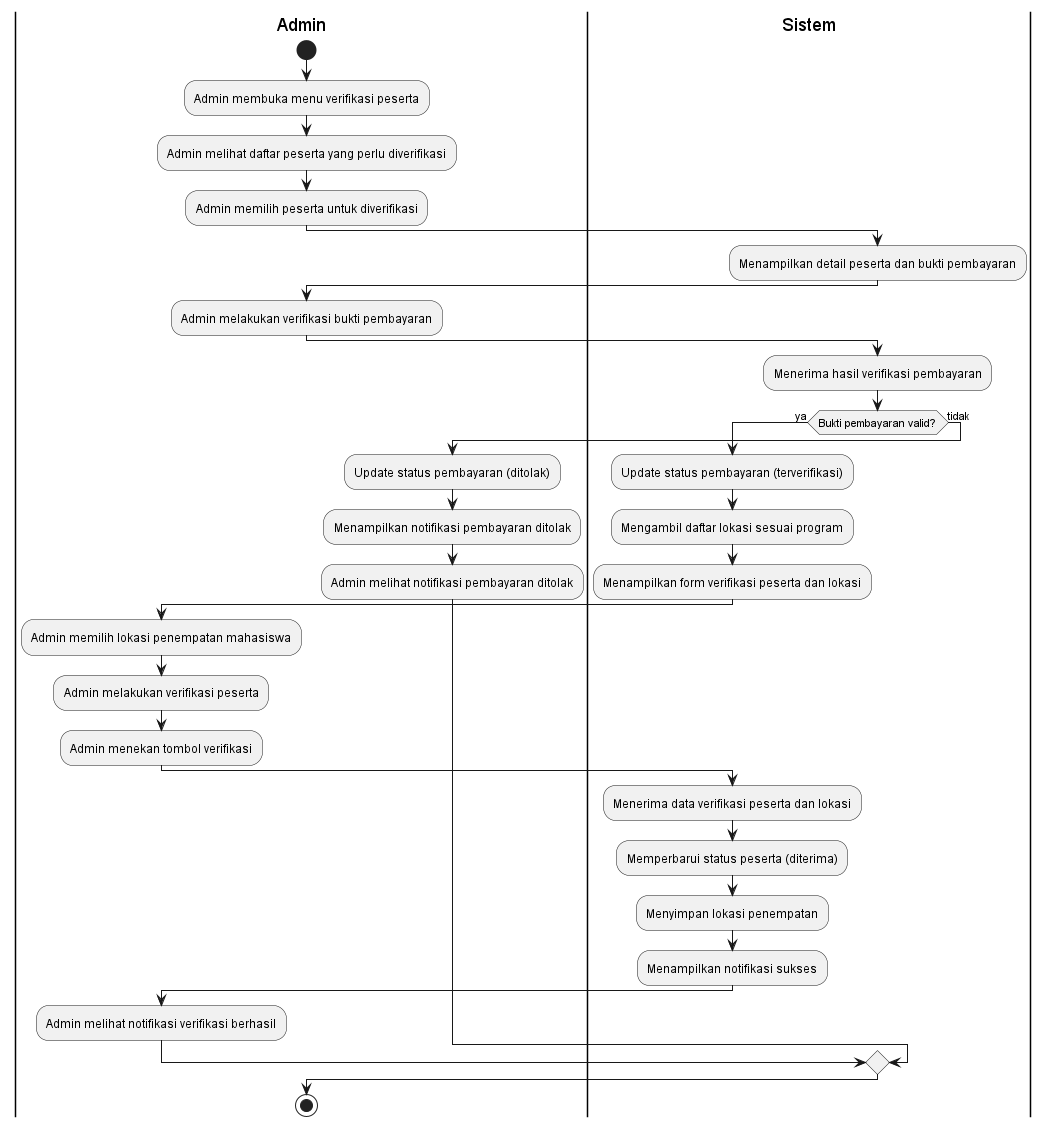

The diagram above was rendered by PlantUML. Its source (embedded in the PNG):
@startuml
|Admin|
start
:Admin membuka menu verifikasi peserta;
:Admin melihat daftar peserta yang perlu diverifikasi;
:Admin memilih peserta untuk diverifikasi;

|Sistem|
:Menampilkan detail peserta dan bukti pembayaran;

|Admin|
:Admin melakukan verifikasi bukti pembayaran;

|Sistem|
:Menerima hasil verifikasi pembayaran;
if (Bukti pembayaran valid?) then (ya)
  :Update status pembayaran (terverifikasi);
  :Mengambil daftar lokasi sesuai program;
  :Menampilkan form verifikasi peserta dan lokasi;
  
  |Admin|
  :Admin memilih lokasi penempatan mahasiswa;
  :Admin melakukan verifikasi peserta;
  :Admin menekan tombol verifikasi;
  
  |Sistem|
  :Menerima data verifikasi peserta dan lokasi;
  :Memperbarui status peserta (diterima);
  :Menyimpan lokasi penempatan;
  :Menampilkan notifikasi sukses;
  
  |Admin|
  :Admin melihat notifikasi verifikasi berhasil;
else (tidak)
  :Update status pembayaran (ditolak);
  :Menampilkan notifikasi pembayaran ditolak;
  
  |Admin|
  :Admin melihat notifikasi pembayaran ditolak;
endif
stop
@enduml